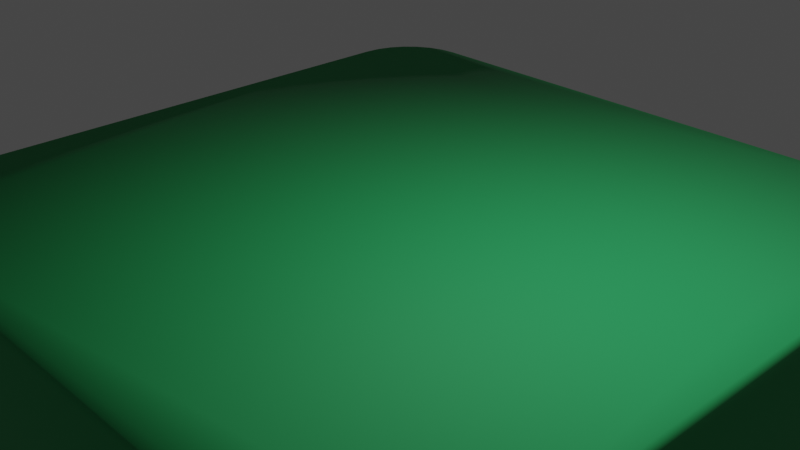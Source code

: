 # Source: grassTile.blend  (saved by Blender 2.91.10; exported with 4.5.12 LTS)
import bpy
from mathutils import Matrix  # noqa: F401  (used for matrix-valued properties, if any)

bpy.ops.wm.read_factory_settings(use_empty=True)
scene = bpy.context.scene
scene.name = 'Scene'

# ---- collections
col_collection = bpy.data.collections.new('Collection'); scene.collection.children.link(col_collection)

# ---- materials (node trees are filled in below, after node groups)
mat_grass = bpy.data.materials.new('Grass')
mat_grass.use_transparent_shadow = False
mat_grass.diffuse_color = (0.01591, 0.3506, 0.09887, 1.0)
mat_grass.roughness = 0.8

# ---- material node trees
mat_grass.use_nodes = True; mat_grass.node_tree.nodes.clear()
_N = mat_grass.node_tree.nodes; _L = mat_grass.node_tree.links
n0 = _N.new('ShaderNodeBsdfPrincipled'); n0.name = 'Principled BSDF'; n0.location = (10, 300)
n0.distribution = 'GGX'
n0.subsurface_method = 'BURLEY'
n0.inputs[0].default_value = (0.01591, 0.3506, 0.09887, 1.0)
n0.inputs[2].default_value = 0.8
n0.inputs[3].default_value = 1.45
n0.inputs[27].default_value = (0.0, 0.0, 0.0, 1.0)
n0.inputs[28].default_value = 1.0
n1 = _N.new('ShaderNodeOutputMaterial'); n1.name = 'Material Output'; n1.location = (300, 300)
n2 = _N.new('ShaderNodeNormalMap'); n2.name = 'Normal Map'; n2.location = (-300, -300)
n2.label = 'Normal/Map'
n2.inputs[0].default_value = 0.0
_L.new(n0.outputs[0], n1.inputs[0])
_L.new(n2.outputs[0], n0.inputs[5])
n1.is_active_output = True

# ---- world
world_world = bpy.data.worlds.new('World'); scene.world = world_world
world_world.use_nodes = True; world_world.node_tree.nodes.clear()
_N = world_world.node_tree.nodes; _L = world_world.node_tree.links
n0 = _N.new('ShaderNodeOutputWorld'); n0.name = 'World Output'; n0.location = (300, 300)
n1 = _N.new('ShaderNodeBackground'); n1.name = 'Background'; n1.location = (10, 300)
n1.inputs[0].default_value = (0.05088, 0.05088, 0.05088, 1.0)
_L.new(n1.outputs[0], n0.inputs[0])
n0.is_active_output = True
world_world.color = (0.05088, 0.05088, 0.05088)
world_world.use_sun_shadow = False
world_world.sun_shadow_jitter_overblur = 0.0

# ---- cameras
cam_camera = bpy.data.cameras.new('Camera')
cam_camera.clip_end = 100.0
cam_camera.ortho_scale = 7.314

# ---- lights
light_light = bpy.data.lights.new('Light', 'POINT')
light_light.transmission_factor = 0.0
light_light.energy = 1000.0
light_light.shadow_soft_size = 0.1
light_light.shadow_maximum_resolution = 0.006
light_light.use_absolute_resolution = True

# ---- meshes
me_plane_019 = bpy.data.meshes.new('Plane.019')
me_plane_019.from_pydata([(-3.521, -3.916, 0.1482), (-3.342, -3.979, 0.1482), (-4.0, -3.153, 0.1482), (-3.153, -4.0, 0.1482), (-3.153, -4.0, 0.0), (-4.0, -3.153, 0.0), (-3.342, -3.979, 0.0), (-3.521, -3.916, 0.0), (-3.681, -3.815, 0.0), (-3.815, -3.681, 0.0), (-3.916, -3.521, 0.0), (-3.979, -3.342, 0.0), (4.0, -3.153, 0.0), (3.153, -4.0, 0.0), (3.979, -3.342, 0.0), (3.916, -3.521, 0.0), (3.815, -3.681, 0.0), (3.681, -3.815, 0.0), (3.521, -3.916, 0.0), (3.342, -3.979, 0.0), (-3.153, 4.0, 0.0), (-4.0, 3.153, 0.0), (-3.342, 3.979, 0.0), (-3.521, 3.916, 0.0), (-3.681, 3.815, 0.0), (-3.815, 3.681, 0.0), (-3.916, 3.521, 0.0), (-3.979, 3.342, 0.0), (3.153, 4.0, 0.0), (4.0, 3.153, 0.0), (3.342, 3.979, 0.0), (3.521, 3.916, 0.0), (3.681, 3.815, 0.0), (3.815, 3.681, 0.0), (3.916, 3.521, 0.0), (3.979, 3.342, 0.0), (-3.681, -3.815, 0.1482), (-3.815, -3.681, 0.1482), (-3.916, -3.521, 0.1482), (-3.979, -3.342, 0.1482), (4.0, -3.153, 0.1482), (3.153, -4.0, 0.1482), (3.979, -3.342, 0.1482), (3.916, -3.521, 0.1482), (3.815, -3.681, 0.1482), (3.681, -3.815, 0.1482), (3.521, -3.916, 0.1482), (3.342, -3.979, 0.1482), (-3.153, 4.0, 0.1482), (-4.0, 3.153, 0.1482), (-3.342, 3.979, 0.1482), (-3.521, 3.916, 0.1482), (-3.681, 3.815, 0.1482), (-3.815, 3.681, 0.1482), (-3.916, 3.521, 0.1482), (-3.979, 3.342, 0.1482), (3.153, 4.0, 0.1482), (4.0, 3.153, 0.1482), (3.342, 3.979, 0.1482), (3.521, 3.916, 0.1482), (3.681, 3.815, 0.1482), (3.815, 3.681, 0.1482), (3.916, 3.521, 0.1482), (3.979, 3.342, 0.1482), (-4.0, -3.153, -4.0), (-4.0, 3.153, -4.0), (-3.979, 3.342, -4.0), (-3.916, 3.521, -4.0), (-3.815, 3.681, -4.0), (-3.681, 3.815, -4.0), (-3.521, 3.916, -4.0), (-3.342, 3.979, -4.0), (-3.153, 4.0, -4.0), (3.153, 4.0, -4.0), (3.342, 3.979, -4.0), (3.521, 3.916, -4.0), (3.681, 3.815, -4.0), (3.815, 3.681, -4.0), (3.916, 3.521, -4.0), (3.979, 3.342, -4.0), (4.0, 3.153, -4.0), (4.0, -3.153, -4.0), (3.979, -3.342, -4.0), (3.916, -3.521, -4.0), (3.815, -3.681, -4.0), (3.681, -3.815, -4.0), (3.521, -3.916, -4.0), (3.342, -3.979, -4.0), (3.153, -4.0, -4.0), (-3.153, -4.0, -4.0), (-3.342, -3.979, -4.0), (-3.521, -3.916, -4.0), (-3.681, -3.815, -4.0), (-3.815, -3.681, -4.0), (-3.916, -3.521, -4.0), (-3.979, -3.342, -4.0)], [], [(2, 39, 38, 37, 36, 0, 1, 3, 41, 47, 46, 45, 44, 43, 42, 40, 57, 63, 62, 61, 60, 59, 58, 56, 48, 50, 51, 52, 53, 54, 55, 49), (8, 9, 93, 92), (18, 17, 45, 46), (20, 22, 50, 48), (17, 16, 44, 45), (22, 23, 51, 50), (16, 15, 43, 44), (21, 5, 2, 49), (23, 24, 52, 51), (15, 14, 42, 43), (5, 11, 39, 2), (24, 25, 53, 52), (14, 12, 40, 42), (11, 10, 38, 39), (25, 26, 54, 53), (12, 29, 57, 40), (10, 9, 37, 38), (26, 27, 55, 54), (29, 35, 63, 57), (9, 8, 36, 37), (27, 21, 49, 55), (35, 34, 62, 63), (8, 7, 0, 36), (34, 33, 61, 62), (7, 6, 1, 0), (33, 32, 60, 61), (6, 4, 3, 1), (32, 31, 59, 60), (4, 13, 41, 3), (31, 30, 58, 59), (13, 19, 47, 41), (30, 28, 56, 58), (19, 18, 46, 47), (28, 20, 48, 56), (64, 65, 66, 67, 68, 69, 70, 71, 72, 73, 74, 75, 76, 77, 78, 79, 80, 81, 82, 83, 84, 85, 86, 87, 88, 89, 90, 91, 92, 93, 94, 95), (35, 29, 80, 79), (27, 26, 67, 66), (9, 10, 94, 93), (29, 12, 81, 80), (26, 25, 68, 67), (10, 11, 95, 94), (12, 14, 82, 81), (25, 24, 69, 68), (11, 5, 64, 95), (14, 15, 83, 82), (24, 23, 70, 69), (15, 16, 84, 83), (23, 22, 71, 70), (16, 17, 85, 84), (22, 20, 72, 71), (17, 18, 86, 85), (20, 28, 73, 72), (18, 19, 87, 86), (28, 30, 74, 73), (19, 13, 88, 87), (30, 31, 75, 74), (13, 4, 89, 88), (31, 32, 76, 75), (4, 6, 90, 89), (32, 33, 77, 76), (6, 7, 91, 90), (33, 34, 78, 77), (5, 21, 65, 64), (7, 8, 92, 91), (34, 35, 79, 78), (21, 27, 66, 65)])
me_plane_019.polygons.foreach_set('use_smooth', [True] * 66)
_uv = me_plane_019.uv_layers.new(name='UVMap')
_uv.uv.foreach_set('vector', [0.0, 0.1058, 0.002653, 0.08227, 0.01048, 0.0599, 0.02309, 0.03984, 0.03984, 0.02309, 0.0599, 0.01048, 0.08227, 0.002653, 0.1058, 0.0, 0.8942, 0.0, 0.9177, 0.002653, 0.9401, 0.01048, 0.9602, 0.02309, 0.9769, 0.03984, 0.9895, 0.0599, 0.9973, 0.08227, 1.0, 0.1058, 1.0, 0.8942, 0.9973, 0.9177, 0.9895, 0.9401, 0.9769, 0.9602, 0.9602, 0.9769, 0.9401, 0.9895, 0.9177, 0.9973, 0.8942, 1.0, 0.1058, 1.0, 0.08227, 0.9973, 0.0599, 0.9895, 0.03984, 0.9769, 0.02309, 0.9602, 0.01048, 0.9401, 0.002653, 0.9177, 0.0, 0.8942, 0.03984, 0.02309, 0.02309, 0.03984, 0.02309, 0.03984, 0.03984, 0.02309, 0.9401, 0.01048, 0.9602, 0.02309, 0.9602, 0.02309, 0.9401, 0.01048, 0.1058, 1.0, 0.08227, 0.9973, 0.08227, 0.9973, 0.1058, 1.0, 0.9602, 0.02309, 0.9769, 0.03984, 0.9769, 0.03984, 0.9602, 0.02309, 0.08227, 0.9973, 0.0599, 0.9895, 0.0599, 0.9895, 0.08227, 0.9973, 0.9769, 0.03984, 0.9895, 0.0599, 0.9895, 0.0599, 0.9769, 0.03984, 0.0, 0.8942, 0.0, 0.1058, 0.0, 0.1058, 0.0, 0.8942, 0.0599, 0.9895, 0.03984, 0.9769, 0.03984, 0.9769, 0.0599, 0.9895, 0.9895, 0.0599, 0.9973, 0.08227, 0.9973, 0.08227, 0.9895, 0.0599, 0.0, 0.1058, 0.002653, 0.08227, 0.002653, 0.08227, 0.0, 0.1058, 0.03984, 0.9769, 0.02309, 0.9602, 0.02309, 0.9602, 0.03984, 0.9769, 0.9973, 0.08227, 1.0, 0.1058, 1.0, 0.1058, 0.9973, 0.08227, 0.002653, 0.08227, 0.01048, 0.0599, 0.01048, 0.0599, 0.002653, 0.08227, 0.02309, 0.9602, 0.01048, 0.9401, 0.01048, 0.9401, 0.02309, 0.9602, 1.0, 0.1058, 1.0, 0.8942, 1.0, 0.8942, 1.0, 0.1058, 0.01048, 0.0599, 0.02309, 0.03984, 0.02309, 0.03984, 0.01048, 0.0599, 0.01048, 0.9401, 0.002653, 0.9177, 0.002653, 0.9177, 0.01048, 0.9401, 1.0, 0.8942, 0.9973, 0.9177, 0.9973, 0.9177, 1.0, 0.8942, 0.02309, 0.03984, 0.03984, 0.02309, 0.03984, 0.02309, 0.02309, 0.03984, 0.002653, 0.9177, 0.0, 0.8942, 0.0, 0.8942, 0.002653, 0.9177, 0.9973, 0.9177, 0.9895, 0.9401, 0.9895, 0.9401, 0.9973, 0.9177, 0.03984, 0.02309, 0.0599, 0.01048, 0.0599, 0.01048, 0.03984, 0.02309, 0.9895, 0.9401, 0.9769, 0.9602, 0.9769, 0.9602, 0.9895, 0.9401, 0.0599, 0.01048, 0.08227, 0.002653, 0.08227, 0.002653, 0.0599, 0.01048, 0.9769, 0.9602, 0.9602, 0.9769, 0.9602, 0.9769, 0.9769, 0.9602, 0.08227, 0.002653, 0.1058, 0.0, 0.1058, 0.0, 0.08227, 0.002653, 0.9602, 0.9769, 0.9401, 0.9895, 0.9401, 0.9895, 0.9602, 0.9769, 0.1058, 0.0, 0.8942, 0.0, 0.8942, 0.0, 0.1058, 0.0, 0.9401, 0.9895, 0.9177, 0.9973, 0.9177, 0.9973, 0.9401, 0.9895, 0.8942, 0.0, 0.9177, 0.002653, 0.9177, 0.002653, 0.8942, 0.0, 0.9177, 0.9973, 0.8942, 1.0, 0.8942, 1.0, 0.9177, 0.9973, 0.9177, 0.002653, 0.9401, 0.01048, 0.9401, 0.01048, 0.9177, 0.002653, 0.8942, 1.0, 0.1058, 1.0, 0.1058, 1.0, 0.8942, 1.0, 0.0, 0.1058, 0.0, 0.8942, 0.002653, 0.9177, 0.01048, 0.9401, 0.02309, 0.9602, 0.03984, 0.9769, 0.0599, 0.9895, 0.08227, 0.9973, 0.1058, 1.0, 0.8942, 1.0, 0.9177, 0.9973, 0.9401, 0.9895, 0.9602, 0.9769, 0.9769, 0.9602, 0.9895, 0.9401, 0.9973, 0.9177, 1.0, 0.8942, 1.0, 0.1058, 0.9973, 0.08227, 0.9895, 0.0599, 0.9769, 0.03984, 0.9602, 0.02309, 0.9401, 0.01048, 0.9177, 0.002653, 0.8942, 0.0, 0.1058, 0.0, 0.08227, 0.002653, 0.0599, 0.01048, 0.03984, 0.02309, 0.02309, 0.03984, 0.01048, 0.0599, 0.002653, 0.08227, 0.9973, 0.9177, 1.0, 0.8942, 1.0, 0.8942, 0.9973, 0.9177, 0.002653, 0.9177, 0.01048, 0.9401, 0.01048, 0.9401, 0.002653, 0.9177, 0.02309, 0.03984, 0.01048, 0.0599, 0.01048, 0.0599, 0.02309, 0.03984, 1.0, 0.8942, 1.0, 0.1058, 1.0, 0.1058, 1.0, 0.8942, 0.01048, 0.9401, 0.02309, 0.9602, 0.02309, 0.9602, 0.01048, 0.9401, 0.01048, 0.0599, 0.002653, 0.08227, 0.002653, 0.08227, 0.01048, 0.0599, 1.0, 0.1058, 0.9973, 0.08227, 0.9973, 0.08227, 1.0, 0.1058, 0.02309, 0.9602, 0.03984, 0.9769, 0.03984, 0.9769, 0.02309, 0.9602, 0.002653, 0.08227, 0.0, 0.1058, 0.0, 0.1058, 0.002653, 0.08227, 0.9973, 0.08227, 0.9895, 0.0599, 0.9895, 0.0599, 0.9973, 0.08227, 0.03984, 0.9769, 0.0599, 0.9895, 0.0599, 0.9895, 0.03984, 0.9769, 0.9895, 0.0599, 0.9769, 0.03984, 0.9769, 0.03984, 0.9895, 0.0599, 0.0599, 0.9895, 0.08227, 0.9973, 0.08227, 0.9973, 0.0599, 0.9895, 0.9769, 0.03984, 0.9602, 0.02309, 0.9602, 0.02309, 0.9769, 0.03984, 0.08227, 0.9973, 0.1058, 1.0, 0.1058, 1.0, 0.08227, 0.9973, 0.9602, 0.02309, 0.9401, 0.01048, 0.9401, 0.01048, 0.9602, 0.02309, 0.1058, 1.0, 0.8942, 1.0, 0.8942, 1.0, 0.1058, 1.0, 0.9401, 0.01048, 0.9177, 0.002653, 0.9177, 0.002653, 0.9401, 0.01048, 0.8942, 1.0, 0.9177, 0.9973, 0.9177, 0.9973, 0.8942, 1.0, 0.9177, 0.002653, 0.8942, 0.0, 0.8942, 0.0, 0.9177, 0.002653, 0.9177, 0.9973, 0.9401, 0.9895, 0.9401, 0.9895, 0.9177, 0.9973, 0.8942, 0.0, 0.1058, 0.0, 0.1058, 0.0, 0.8942, 0.0, 0.9401, 0.9895, 0.9602, 0.9769, 0.9602, 0.9769, 0.9401, 0.9895, 0.1058, 0.0, 0.08227, 0.002653, 0.08227, 0.002653, 0.1058, 0.0, 0.9602, 0.9769, 0.9769, 0.9602, 0.9769, 0.9602, 0.9602, 0.9769, 0.08227, 0.002653, 0.0599, 0.01048, 0.0599, 0.01048, 0.08227, 0.002653, 0.9769, 0.9602, 0.9895, 0.9401, 0.9895, 0.9401, 0.9769, 0.9602, 0.0, 0.1058, 0.0, 0.8942, 0.0, 0.8942, 0.0, 0.1058, 0.0599, 0.01048, 0.03984, 0.02309, 0.03984, 0.02309, 0.0599, 0.01048, 0.9895, 0.9401, 0.9973, 0.9177, 0.9973, 0.9177, 0.9895, 0.9401, 0.0, 0.8942, 0.002653, 0.9177, 0.002653, 0.9177, 0.0, 0.8942])
me_plane_019.materials.append(mat_grass)
me_plane_019.use_remesh_fix_poles = True
me_plane_019.use_remesh_preserve_attributes = False
me_plane_019.use_mirror_vertex_groups = False
me_plane_019.update()
me_plane_019.normals_split_custom_set([tuple(v) for v in zip(*[iter([-0.7182, -0.04033, 0.6947, -0.7123, -0.1626, 0.6828, -0.6583, -0.317, 0.6828, -0.5712, -0.4555, 0.6828, -0.4555, -0.5712, 0.6828, -0.317, -0.6583, 0.6828, -0.1626, -0.7123, 0.6828, -0.04033, -0.7182, 0.6947, 0.04033, -0.7182, 0.6947, 0.1626, -0.7123, 0.6828, 0.317, -0.6583, 0.6828, 0.4555, -0.5712, 0.6828, 0.5712, -0.4555, 0.6828, 0.6583, -0.317, 0.6828, 0.7123, -0.1626, 0.6828, 0.7182, -0.04033, 0.6947, 0.7182, 0.04033, 0.6947, 0.7123, 0.1626, 0.6828, 0.6583, 0.317, 0.6828, 0.5712, 0.4555, 0.6828, 0.4555, 0.5712, 0.6828, 0.317, 0.6583, 0.6828, 0.1626, 0.7123, 0.6828, 0.04033, 0.7182, 0.6947, -0.04033, 0.7182, 0.6947, -0.1626, 0.7123, 0.6828, -0.317, 0.6583, 0.6828, -0.4555, 0.5712, 0.6828, -0.5712, 0.4555, 0.6828, -0.6583, 0.317, 0.6828, -0.7123, 0.1626, 0.6828, -0.7182, 0.04033, 0.6947, -0.6235, -0.7818, 0.0, -0.7818, -0.6235, 0.0, -0.5712, -0.4555, -0.6828, -0.4555, -0.5712, -0.6828, 0.4339, -0.901, 0.0, 0.6235, -0.7818, 0.0, 0.4555, -0.5712, 0.6828, 0.317, -0.6583, 0.6828, -0.05607, 0.9984, 0.0, -0.2225, 0.9749, 0.0, -0.1626, 0.7123, 0.6828, -0.04033, 0.7182, 0.6947, 0.6235, -0.7818, 0.0, 0.7818, -0.6235, 0.0, 0.5712, -0.4555, 0.6828, 0.4555, -0.5712, 0.6828, -0.2225, 0.9749, 0.0, -0.4339, 0.901, 0.0, -0.317, 0.6583, 0.6828, -0.1626, 0.7123, 0.6828, 0.7818, -0.6235, 0.0, 0.901, -0.4339, 0.0, 0.6583, -0.317, 0.6828, 0.5712, -0.4555, 0.6828, -0.9984, 0.05607, 0.0, -0.9984, -0.05607, 0.0, -0.7182, -0.04033, 0.6947, -0.7182, 0.04033, 0.6947, -0.4339, 0.901, 0.0, -0.6235, 0.7818, 0.0, -0.4555, 0.5712, 0.6828, -0.317, 0.6583, 0.6828, 0.901, -0.4339, 0.0, 0.9749, -0.2225, 0.0, 0.7123, -0.1626, 0.6828, 0.6583, -0.317, 0.6828, -0.9984, -0.05607, 0.0, -0.9749, -0.2225, 0.0, -0.7123, -0.1626, 0.6828, -0.7182, -0.04033, 0.6947, -0.6235, 0.7818, 0.0, -0.7818, 0.6235, 0.0, -0.5712, 0.4555, 0.6828, -0.4555, 0.5712, 0.6828, 0.9749, -0.2225, 0.0, 0.9984, -0.05607, 0.0, 0.7182, -0.04033, 0.6947, 0.7123, -0.1626, 0.6828, -0.9749, -0.2225, 0.0, -0.901, -0.4339, 0.0, -0.6583, -0.317, 0.6828, -0.7123, -0.1626, 0.6828, -0.7818, 0.6235, 0.0, -0.901, 0.4339, 0.0, -0.6583, 0.317, 0.6828, -0.5712, 0.4555, 0.6828, 0.9984, -0.05607, 0.0, 0.9984, 0.05607, 0.0, 0.7182, 0.04033, 0.6947, 0.7182, -0.04033, 0.6947, -0.901, -0.4339, 0.0, -0.7818, -0.6235, 0.0, -0.5712, -0.4555, 0.6828, -0.6583, -0.317, 0.6828, -0.901, 0.4339, 0.0, -0.9749, 0.2225, 0.0, -0.7123, 0.1626, 0.6828, -0.6583, 0.317, 0.6828, 0.9984, 0.05607, 0.0, 0.9749, 0.2225, 0.0, 0.7123, 0.1626, 0.6828, 0.7182, 0.04033, 0.6947, -0.7818, -0.6235, 0.0, -0.6235, -0.7818, 0.0, -0.4555, -0.5712, 0.6828, -0.5712, -0.4555, 0.6828, -0.9749, 0.2225, 0.0, -0.9984, 0.05607, 0.0, -0.7182, 0.04033, 0.6947, -0.7123, 0.1626, 0.6828, 0.9749, 0.2225, 0.0, 0.901, 0.4339, 0.0, 0.6583, 0.317, 0.6828, 0.7123, 0.1626, 0.6828, -0.6235, -0.7818, 0.0, -0.4339, -0.901, 0.0, -0.317, -0.6583, 0.6828, -0.4555, -0.5712, 0.6828, 0.901, 0.4339, 0.0, 0.7818, 0.6235, 0.0, 0.5712, 0.4555, 0.6828, 0.6583, 0.317, 0.6828, -0.4339, -0.901, 0.0, -0.2225, -0.9749, 0.0, -0.1626, -0.7123, 0.6828, -0.317, -0.6583, 0.6828, 0.7818, 0.6235, 0.0, 0.6235, 0.7818, 0.0, 0.4555, 0.5712, 0.6828, 0.5712, 0.4555, 0.6828, -0.2225, -0.9749, 0.0, -0.05607, -0.9984, 0.0, -0.04033, -0.7182, 0.6947, -0.1626, -0.7123, 0.6828, 0.6235, 0.7818, 0.0, 0.4339, 0.901, 0.0, 0.317, 0.6583, 0.6828, 0.4555, 0.5712, 0.6828, -0.05607, -0.9984, 0.0, 0.05607, -0.9984, 0.0, 0.04033, -0.7182, 0.6947, -0.04033, -0.7182, 0.6947, 0.4339, 0.901, 0.0, 0.2225, 0.9749, 0.0, 0.1626, 0.7123, 0.6828, 0.317, 0.6583, 0.6828, 0.05607, -0.9984, 0.0, 0.2225, -0.9749, 0.0, 0.1626, -0.7123, 0.6828, 0.04033, -0.7182, 0.6947, 0.2225, 0.9749, 0.0, 0.05607, 0.9984, 0.0, 0.04033, 0.7182, 0.6947, 0.1626, 0.7123, 0.6828, 0.2225, -0.9749, 0.0, 0.4339, -0.901, 0.0, 0.317, -0.6583, 0.6828, 0.1626, -0.7123, 0.6828, 0.05607, 0.9984, 0.0, -0.05607, 0.9984, 0.0, -0.04033, 0.7182, 0.6947, 0.04033, 0.7182, 0.6947, -0.7182, -0.04033, -0.6947, -0.7182, 0.04033, -0.6947, -0.7123, 0.1626, -0.6828, -0.6583, 0.317, -0.6828, -0.5712, 0.4555, -0.6828, -0.4555, 0.5712, -0.6828, -0.317, 0.6583, -0.6828, -0.1626, 0.7123, -0.6828, -0.04033, 0.7182, -0.6947, 0.04033, 0.7182, -0.6947, 0.1626, 0.7123, -0.6828, 0.317, 0.6583, -0.6828, 0.4555, 0.5712, -0.6828, 0.5712, 0.4555, -0.6828, 0.6583, 0.317, -0.6828, 0.7123, 0.1626, -0.6828, 0.7182, 0.04033, -0.6947, 0.7182, -0.04033, -0.6947, 0.7123, -0.1626, -0.6828, 0.6583, -0.317, -0.6828, 0.5712, -0.4555, -0.6828, 0.4555, -0.5712, -0.6828, 0.317, -0.6583, -0.6828, 0.1626, -0.7123, -0.6828, 0.04033, -0.7182, -0.6947, -0.04033, -0.7182, -0.6947, -0.1626, -0.7123, -0.6828, -0.317, -0.6583, -0.6828, -0.4555, -0.5712, -0.6828, -0.5712, -0.4555, -0.6828, -0.6583, -0.317, -0.6828, -0.7123, -0.1626, -0.6828, 0.9749, 0.2225, 0.0, 0.9984, 0.05607, 0.0, 0.7182, 0.04033, -0.6947, 0.7123, 0.1626, -0.6828, -0.9749, 0.2225, 0.0, -0.901, 0.4339, 0.0, -0.6583, 0.317, -0.6828, -0.7123, 0.1626, -0.6828, -0.7818, -0.6235, 0.0, -0.901, -0.4339, 0.0, -0.6583, -0.317, -0.6828, -0.5712, -0.4555, -0.6828, 0.9984, 0.05607, 0.0, 0.9984, -0.05607, 0.0, 0.7182, -0.04033, -0.6947, 0.7182, 0.04033, -0.6947, -0.901, 0.4339, 0.0, -0.7818, 0.6235, 0.0, -0.5712, 0.4555, -0.6828, -0.6583, 0.317, -0.6828, -0.901, -0.4339, 0.0, -0.9749, -0.2225, 0.0, -0.7123, -0.1626, -0.6828, -0.6583, -0.317, -0.6828, 0.9984, -0.05607, 0.0, 0.9749, -0.2225, 0.0, 0.7123, -0.1626, -0.6828, 0.7182, -0.04033, -0.6947, -0.7818, 0.6235, 0.0, -0.6235, 0.7818, 0.0, -0.4555, 0.5712, -0.6828, -0.5712, 0.4555, -0.6828, -0.9749, -0.2225, 0.0, -0.9984, -0.05607, 0.0, -0.7182, -0.04033, -0.6947, -0.7123, -0.1626, -0.6828, 0.9749, -0.2225, 0.0, 0.901, -0.4339, 0.0, 0.6583, -0.317, -0.6828, 0.7123, -0.1626, -0.6828, -0.6235, 0.7818, 0.0, -0.4339, 0.901, 0.0, -0.317, 0.6583, -0.6828, -0.4555, 0.5712, -0.6828, 0.901, -0.4339, 0.0, 0.7818, -0.6235, 0.0, 0.5712, -0.4555, -0.6828, 0.6583, -0.317, -0.6828, -0.4339, 0.901, 0.0, -0.2225, 0.9749, 0.0, -0.1626, 0.7123, -0.6828, -0.317, 0.6583, -0.6828, 0.7818, -0.6235, 0.0, 0.6235, -0.7818, 0.0, 0.4555, -0.5712, -0.6828, 0.5712, -0.4555, -0.6828, -0.2225, 0.9749, 0.0, -0.05607, 0.9984, 0.0, -0.04033, 0.7182, -0.6947, -0.1626, 0.7123, -0.6828, 0.6235, -0.7818, 0.0, 0.4339, -0.901, 0.0, 0.317, -0.6583, -0.6828, 0.4555, -0.5712, -0.6828, -0.05607, 0.9984, 0.0, 0.05607, 0.9984, 0.0, 0.04033, 0.7182, -0.6947, -0.04033, 0.7182, -0.6947, 0.4339, -0.901, 0.0, 0.2225, -0.9749, 0.0, 0.1626, -0.7123, -0.6828, 0.317, -0.6583, -0.6828, 0.05607, 0.9984, 0.0, 0.2225, 0.9749, 0.0, 0.1626, 0.7123, -0.6828, 0.04033, 0.7182, -0.6947, 0.2225, -0.9749, 0.0, 0.05607, -0.9984, 0.0, 0.04033, -0.7182, -0.6947, 0.1626, -0.7123, -0.6828, 0.2225, 0.9749, 0.0, 0.4339, 0.901, 0.0, 0.317, 0.6583, -0.6828, 0.1626, 0.7123, -0.6828, 0.05607, -0.9984, 0.0, -0.05607, -0.9984, 0.0, -0.04033, -0.7182, -0.6947, 0.04033, -0.7182, -0.6947, 0.4339, 0.901, 0.0, 0.6235, 0.7818, 0.0, 0.4555, 0.5712, -0.6828, 0.317, 0.6583, -0.6828, -0.05607, -0.9984, 0.0, -0.2225, -0.9749, 0.0, -0.1626, -0.7123, -0.6828, -0.04033, -0.7182, -0.6947, 0.6235, 0.7818, 0.0, 0.7818, 0.6235, 0.0, 0.5712, 0.4555, -0.6828, 0.4555, 0.5712, -0.6828, -0.2225, -0.9749, 0.0, -0.4339, -0.901, 0.0, -0.317, -0.6583, -0.6828, -0.1626, -0.7123, -0.6828, 0.7818, 0.6235, 0.0, 0.901, 0.4339, 0.0, 0.6583, 0.317, -0.6828, 0.5712, 0.4555, -0.6828, -0.9984, -0.05607, 0.0, -0.9984, 0.05607, 0.0, -0.7182, 0.04033, -0.6947, -0.7182, -0.04033, -0.6947, -0.4339, -0.901, 0.0, -0.6235, -0.7818, 0.0, -0.4555, -0.5712, -0.6828, -0.317, -0.6583, -0.6828, 0.901, 0.4339, 0.0, 0.9749, 0.2225, 0.0, 0.7123, 0.1626, -0.6828, 0.6583, 0.317, -0.6828, -0.9984, 0.05607, 0.0, -0.9749, 0.2225, 0.0, -0.7123, 0.1626, -0.6828, -0.7182, 0.04033, -0.6947])] * 3)])

# ---- objects
ob_light = bpy.data.objects.new('Light', light_light)
ob_camera = bpy.data.objects.new('Camera', cam_camera)
ob_ground_002 = bpy.data.objects.new('Ground.002', me_plane_019)

# ---- transforms, parenting, visibility, modifiers, constraints
ob_light.location = (4.076, 1.005, 5.904)
ob_light.rotation_euler = (0.6503, 0.05522, 1.866)
ob_light.lock_rotations_4d = False
ob_light.empty_display_type = 'ARROWS'
ob_light.color = (0.0, 0.0, 0.0, 0.0)
ob_light.lineart.crease_threshold = 0.0
ob_camera.location = (7.359, -6.926, 4.958)
ob_camera.rotation_euler = (1.109, 0.0, 0.8149)
ob_camera.lock_rotations_4d = False
ob_camera.empty_display_type = 'ARROWS'
ob_camera.color = (0.0, 0.0, 0.0, 0.0)
ob_camera.display_type = 'WIRE'
ob_camera.lineart.crease_threshold = 0.0
ob_ground_002.location = (0.0, 0.0, 0.0)
ob_ground_002.rotation_euler = (-1.629e-07, 0.0, 0.0)
ob_ground_002.color = (0.8, 0.8, 0.8, 1.0)
ob_ground_002.lineart.crease_threshold = 0.0

# ---- collection membership
col_collection.objects.link(ob_light)
col_collection.objects.link(ob_camera)
col_collection.objects.link(ob_ground_002)

# ---- scene / render settings (as saved in the file)
scene.camera = ob_camera
scene.frame_start = 1; scene.frame_end = 250; scene.frame_set(1)
scene.render.engine = 'BLENDER_EEVEE_NEXT'
scene.cycles.use_denoising = False
scene.cycles.samples = 128
scene.cycles.sampling_pattern = 'TABULATED_SOBOL'
scene.cycles.use_adaptive_sampling = False
scene.cycles.use_light_tree = False
scene.view_settings.view_transform = 'Filmic'
bpy.context.view_layer.update()
